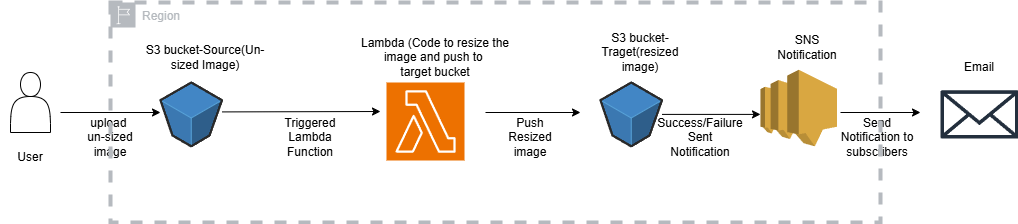

The diagram above was exported from draw.io. Its source (the exported page's mxGraphModel, read from the mxfile embedded in the PNG):
<mxGraphModel dx="670" dy="398" grid="1" gridSize="10" guides="1" tooltips="1" connect="1" arrows="1" fold="1" page="1" pageScale="1" pageWidth="850" pageHeight="1100" math="0" shadow="0">
  <root>
    <mxCell id="0" />
    <mxCell id="1" parent="0" />
    <mxCell id="m8BEWK9_pyAEvmQHs3v7-3" value="" style="shape=actor;whiteSpace=wrap;html=1;" parent="1" vertex="1">
      <mxGeometry x="10" y="160" width="40" height="60" as="geometry" />
    </mxCell>
    <mxCell id="m8BEWK9_pyAEvmQHs3v7-4" value="" style="endArrow=classic;html=1;rounded=0;" parent="1" edge="1">
      <mxGeometry width="50" height="50" relative="1" as="geometry">
        <mxPoint x="60" y="200" as="sourcePoint" />
        <mxPoint x="160" y="200" as="targetPoint" />
      </mxGeometry>
    </mxCell>
    <mxCell id="m8BEWK9_pyAEvmQHs3v7-5" value="User" style="text;html=1;align=center;verticalAlign=middle;whiteSpace=wrap;rounded=0;" parent="1" vertex="1">
      <mxGeometry y="230" width="60" height="30" as="geometry" />
    </mxCell>
    <mxCell id="m8BEWK9_pyAEvmQHs3v7-6" value="upload&amp;nbsp;&lt;div&gt;un-sized image&lt;/div&gt;" style="text;html=1;align=center;verticalAlign=middle;whiteSpace=wrap;rounded=0;" parent="1" vertex="1">
      <mxGeometry x="80" y="210" width="60" height="30" as="geometry" />
    </mxCell>
    <mxCell id="m8BEWK9_pyAEvmQHs3v7-7" value="S3 bucket-Source(Un-sized Image)" style="text;html=1;align=center;verticalAlign=middle;whiteSpace=wrap;rounded=0;" parent="1" vertex="1">
      <mxGeometry x="140" y="130" width="130" height="30" as="geometry" />
    </mxCell>
    <mxCell id="m8BEWK9_pyAEvmQHs3v7-10" value="Triggered Lambda&lt;div&gt;Function&lt;/div&gt;" style="text;html=1;align=center;verticalAlign=middle;whiteSpace=wrap;rounded=0;" parent="1" vertex="1">
      <mxGeometry x="280" y="210" width="60" height="30" as="geometry" />
    </mxCell>
    <mxCell id="m8BEWK9_pyAEvmQHs3v7-11" value="Lambda (Code to resize the image and push to&amp;nbsp;&lt;div&gt;target bucket&lt;/div&gt;" style="text;html=1;align=center;verticalAlign=middle;whiteSpace=wrap;rounded=0;" parent="1" vertex="1">
      <mxGeometry x="350" y="120" width="170" height="50" as="geometry" />
    </mxCell>
    <mxCell id="m8BEWK9_pyAEvmQHs3v7-13" value="" style="endArrow=classic;html=1;rounded=0;exitX=1;exitY=0.5;exitDx=0;exitDy=0;entryX=0;entryY=0.5;entryDx=0;entryDy=0;" parent="1" edge="1">
      <mxGeometry width="50" height="50" relative="1" as="geometry">
        <mxPoint x="485" y="200" as="sourcePoint" />
        <mxPoint x="580" y="200" as="targetPoint" />
      </mxGeometry>
    </mxCell>
    <mxCell id="m8BEWK9_pyAEvmQHs3v7-14" value="S3 bucket-Traget(resized image)" style="text;html=1;align=center;verticalAlign=middle;whiteSpace=wrap;rounded=0;" parent="1" vertex="1">
      <mxGeometry x="590" y="110" width="100" height="60" as="geometry" />
    </mxCell>
    <mxCell id="m8BEWK9_pyAEvmQHs3v7-15" value="Push Resized image" style="text;html=1;align=center;verticalAlign=middle;whiteSpace=wrap;rounded=0;" parent="1" vertex="1">
      <mxGeometry x="500" y="210" width="60" height="30" as="geometry" />
    </mxCell>
    <mxCell id="m8BEWK9_pyAEvmQHs3v7-17" value="" style="verticalLabelPosition=bottom;html=1;verticalAlign=top;strokeWidth=1;align=center;outlineConnect=0;dashed=0;outlineConnect=0;shape=mxgraph.aws3d.s3Bucket;fillColor=#4286c5;strokeColor=#57A2D8;aspect=fixed;" parent="1" vertex="1">
      <mxGeometry x="160" y="170" width="61.5" height="63.800000000000004" as="geometry" />
    </mxCell>
    <mxCell id="m8BEWK9_pyAEvmQHs3v7-18" value="" style="sketch=0;points=[[0,0,0],[0.25,0,0],[0.5,0,0],[0.75,0,0],[1,0,0],[0,1,0],[0.25,1,0],[0.5,1,0],[0.75,1,0],[1,1,0],[0,0.25,0],[0,0.5,0],[0,0.75,0],[1,0.25,0],[1,0.5,0],[1,0.75,0]];outlineConnect=0;fontColor=#232F3E;fillColor=#ED7100;strokeColor=#ffffff;dashed=0;verticalLabelPosition=bottom;verticalAlign=top;align=center;html=1;fontSize=12;fontStyle=0;aspect=fixed;shape=mxgraph.aws4.resourceIcon;resIcon=mxgraph.aws4.lambda;" parent="1" vertex="1">
      <mxGeometry x="386" y="170" width="78" height="78" as="geometry" />
    </mxCell>
    <mxCell id="m8BEWK9_pyAEvmQHs3v7-19" value="" style="endArrow=classic;html=1;rounded=0;" parent="1" edge="1">
      <mxGeometry width="50" height="50" relative="1" as="geometry">
        <mxPoint x="221.5" y="199.41201707577372" as="sourcePoint" />
        <mxPoint x="380" y="199" as="targetPoint" />
      </mxGeometry>
    </mxCell>
    <mxCell id="m8BEWK9_pyAEvmQHs3v7-20" value="" style="verticalLabelPosition=bottom;html=1;verticalAlign=top;strokeWidth=1;align=center;outlineConnect=0;dashed=0;outlineConnect=0;shape=mxgraph.aws3d.s3Bucket;fillColor=#4286c5;strokeColor=#57A2D8;aspect=fixed;" parent="1" vertex="1">
      <mxGeometry x="600" y="170" width="61.5" height="63.800000000000004" as="geometry" />
    </mxCell>
    <mxCell id="m8BEWK9_pyAEvmQHs3v7-21" value="" style="outlineConnect=0;dashed=0;verticalLabelPosition=bottom;verticalAlign=top;align=center;html=1;shape=mxgraph.aws3.sns;fillColor=#D9A741;gradientColor=none;" parent="1" vertex="1">
      <mxGeometry x="760" y="157.3" width="76.5" height="76.5" as="geometry" />
    </mxCell>
    <mxCell id="m8BEWK9_pyAEvmQHs3v7-22" value="" style="endArrow=classic;html=1;rounded=0;entryX=0;entryY=0.583;entryDx=0;entryDy=0;entryPerimeter=0;" parent="1" source="m8BEWK9_pyAEvmQHs3v7-20" target="m8BEWK9_pyAEvmQHs3v7-21" edge="1">
      <mxGeometry width="50" height="50" relative="1" as="geometry">
        <mxPoint x="670" y="196" as="sourcePoint" />
        <mxPoint x="590" y="280" as="targetPoint" />
      </mxGeometry>
    </mxCell>
    <mxCell id="m8BEWK9_pyAEvmQHs3v7-23" value="Success/Failure&lt;div&gt;Sent Notification&lt;/div&gt;" style="text;html=1;align=center;verticalAlign=middle;whiteSpace=wrap;rounded=0;" parent="1" vertex="1">
      <mxGeometry x="670" y="210" width="60" height="30" as="geometry" />
    </mxCell>
    <mxCell id="m8BEWK9_pyAEvmQHs3v7-24" value="SNS Notification" style="text;html=1;align=center;verticalAlign=middle;whiteSpace=wrap;rounded=0;" parent="1" vertex="1">
      <mxGeometry x="776.5" y="120" width="60" height="30" as="geometry" />
    </mxCell>
    <mxCell id="m8BEWK9_pyAEvmQHs3v7-25" value="" style="endArrow=classic;html=1;rounded=0;" parent="1" edge="1">
      <mxGeometry width="50" height="50" relative="1" as="geometry">
        <mxPoint x="840" y="200" as="sourcePoint" />
        <mxPoint x="920" y="200" as="targetPoint" />
      </mxGeometry>
    </mxCell>
    <mxCell id="m8BEWK9_pyAEvmQHs3v7-27" value="" style="sketch=0;outlineConnect=0;fontColor=#232F3E;gradientColor=none;fillColor=#232F3D;strokeColor=none;dashed=0;verticalLabelPosition=bottom;verticalAlign=top;align=center;html=1;fontSize=12;fontStyle=0;aspect=fixed;pointerEvents=1;shape=mxgraph.aws4.email_2;" parent="1" vertex="1">
      <mxGeometry x="940" y="177.4" width="78" height="49" as="geometry" />
    </mxCell>
    <mxCell id="m8BEWK9_pyAEvmQHs3v7-28" value="Email" style="text;html=1;align=center;verticalAlign=middle;whiteSpace=wrap;rounded=0;" parent="1" vertex="1">
      <mxGeometry x="949" y="140" width="60" height="30" as="geometry" />
    </mxCell>
    <mxCell id="m8BEWK9_pyAEvmQHs3v7-29" value="Send Notification to subscribers" style="text;html=1;align=center;verticalAlign=middle;whiteSpace=wrap;rounded=0;" parent="1" vertex="1">
      <mxGeometry x="836.5" y="210" width="80" height="30" as="geometry" />
    </mxCell>
    <mxCell id="QCVe1WbeHDcvJDBW4dXB-1" value="Region" style="sketch=0;outlineConnect=0;gradientColor=none;html=1;whiteSpace=wrap;fontSize=12;fontStyle=0;shape=mxgraph.aws4.group;grIcon=mxgraph.aws4.group_region;strokeColor=#B6BABF;fillColor=none;verticalAlign=top;align=left;spacingLeft=30;fontColor=#B6BABF;dashed=1;strokeWidth=4;" vertex="1" parent="1">
      <mxGeometry x="110" y="90" width="770" height="220" as="geometry" />
    </mxCell>
  </root>
</mxGraphModel>